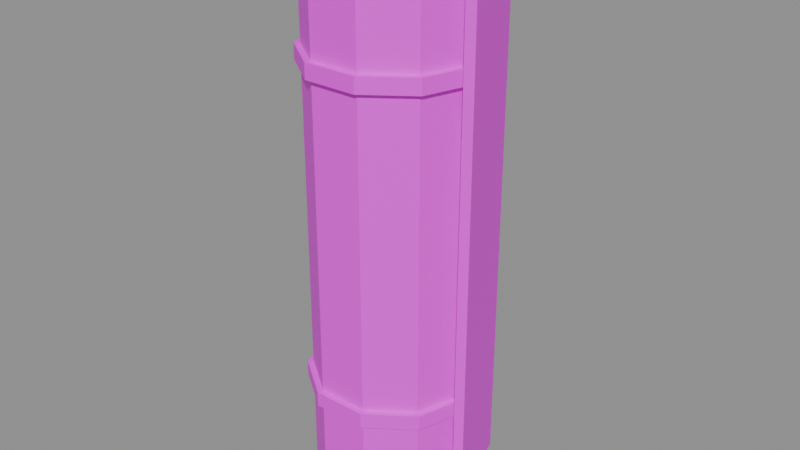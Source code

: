 # Source: item.cloth_bolt.blend  (saved by Blender 5.3.31; exported with 4.5.12 LTS)
import bpy
from mathutils import Matrix  # noqa: F401  (used for matrix-valued properties, if any)

bpy.ops.wm.read_factory_settings(use_empty=True)
scene = bpy.context.scene
scene.name = 'Scene'

# ---- images (referenced by path relative to the original .blend; pixels are not part of the script)
import os
ASSET_DIR = os.environ.get("B2B_ASSET_DIR", "")  # directory of the original .blend (textures are referenced by path, not embedded)
HERE = os.path.dirname(os.path.abspath(__file__))  # packed textures are extracted next to this script under _unpacked/

def load_image(name, relpath, width, height, colorspace="sRGB"):
    """Load a texture the original file referenced (path relative to the .blend, or extracted next to this script)."""
    p = next((c for c in (os.path.join(HERE, relpath), os.path.join(ASSET_DIR, relpath)) if relpath and os.path.exists(c)), "")
    if p:
        img = bpy.data.images.load(p, check_existing=True)
        img.name = name
    else:  # same state as the original file: an image datablock whose file is absent (Cycles renders it pink)
        img = bpy.data.images.new(name, width, height)
        img.source = "FILE"
        img.filepath = "//" + (relpath or name)
    img.colorspace_settings.name = colorspace
    return img
img_palette_png = load_image('palette.png', 'palette.png', 1024, 1024, 'sRGB')

# ---- materials (node trees are filled in below, after node groups)
mat_palette = bpy.data.materials.new('palette')

# ---- material node trees
mat_palette.use_nodes = True; mat_palette.node_tree.nodes.clear()
_N = mat_palette.node_tree.nodes; _L = mat_palette.node_tree.links
n0 = _N.new('ShaderNodeBsdfPrincipled'); n0.name = 'Principled BSDF'; n0.location = (-200, 100)
n0.inputs[10].default_value = 0.005
n1 = _N.new('ShaderNodeOutputMaterial'); n1.name = 'Material Output'; n1.location = (200, 100)
n2 = _N.new('ShaderNodeTexImage'); n2.name = 'Image Texture'; n2.location = (0, 0)
n2.image = img_palette_png
n2.interpolation = 'Closest'
_L.new(n0.outputs[0], n1.inputs[0])
_L.new(n2.outputs[0], n0.inputs[0])
n1.is_active_output = True

# ---- meshes
me_cloth_bolt = bpy.data.meshes.new('cloth_bolt')
me_cloth_bolt.from_pydata([(0.085, 0.0, 0.0), (0.06877, 0.04996, 0.0), (0.02627, 0.08084, 0.0), (-0.02627, 0.08084, 0.0), (-0.06877, 0.04996, 0.0), (-0.085, 1.041e-17, 0.0), (-0.06877, -0.04996, 0.0), (-0.02627, -0.08084, 0.0), (0.02627, -0.08084, 0.0), (0.06877, -0.04996, 0.0), (0.085, 0.0, 0.6), (0.06877, 0.04996, 0.6), (0.02627, 0.08084, 0.6), (-0.02627, 0.08084, 0.6), (-0.06877, 0.04996, 0.6), (-0.085, 1.041e-17, 0.6), (-0.06877, -0.04996, 0.6), (-0.02627, -0.08084, 0.6), (0.02627, -0.08084, 0.6), (0.06877, -0.04996, 0.6), (0.0731, 1.043e-10, 0.004), (0.05914, 0.04297, 0.004), (0.02259, 0.06952, 0.004), (-0.02259, 0.06952, 0.004), (-0.05914, 0.04297, 0.004), (-0.0731, 1.043e-10, 0.004), (-0.05914, -0.04297, 0.004), (-0.02259, -0.06952, 0.004), (0.02259, -0.06952, 0.004), (0.05914, -0.04297, 0.004), (0.0595, 2.235e-10, 0.008), (0.04814, 0.03497, 0.008), (0.01839, 0.05659, 0.008), (-0.01839, 0.05659, 0.008), (-0.04814, 0.03497, 0.008), (-0.0595, 2.235e-10, 0.008), (-0.04814, -0.03497, 0.008), (-0.01839, -0.05659, 0.008), (0.01839, -0.05659, 0.008), (0.04814, -0.03497, 0.008), (0.0459, 3.427e-10, 0.012), (0.03713, 0.02698, 0.012), (0.01418, 0.04365, 0.012), (-0.01418, 0.04365, 0.012), (-0.03713, 0.02698, 0.012), (-0.0459, 3.427e-10, 0.012), (-0.03713, -0.02698, 0.012), (-0.01418, -0.04365, 0.012), (0.01418, -0.04365, 0.012), (0.03713, -0.02698, 0.012), (0.0323, 4.619e-10, 0.016), (0.02613, 0.01899, 0.016), (0.009981, 0.03072, 0.016), (-0.009981, 0.03072, 0.016), (-0.02613, 0.01899, 0.016), (-0.0323, 4.619e-10, 0.016), (-0.02613, -0.01899, 0.016), (-0.009981, -0.03072, 0.016), (0.009981, -0.03072, 0.016), (0.02613, -0.01899, 0.016), (0.0187, 5.811e-10, 0.02), (0.01513, 0.01099, 0.02), (0.005779, 0.01778, 0.02), (-0.005779, 0.01778, 0.02), (-0.01513, 0.01099, 0.02), (-0.0187, 5.811e-10, 0.02), (-0.01513, -0.01099, 0.02), (-0.005779, -0.01778, 0.02), (0.005779, -0.01778, 0.02), (0.01513, -0.01099, 0.02), (0.0731, 1.043e-10, 0.596), (0.05914, 0.04297, 0.596), (0.02259, 0.06952, 0.596), (-0.02259, 0.06952, 0.596), (-0.05914, 0.04297, 0.596), (-0.0731, 1.043e-10, 0.596), (-0.05914, -0.04297, 0.596), (-0.02259, -0.06952, 0.596), (0.02259, -0.06952, 0.596), (0.05914, -0.04297, 0.596), (0.0595, 2.235e-10, 0.592), (0.04814, 0.03497, 0.592), (0.01839, 0.05659, 0.592), (-0.01839, 0.05659, 0.592), (-0.04814, 0.03497, 0.592), (-0.0595, 2.235e-10, 0.592), (-0.04814, -0.03497, 0.592), (-0.01839, -0.05659, 0.592), (0.01839, -0.05659, 0.592), (0.04814, -0.03497, 0.592), (0.0459, 3.427e-10, 0.588), (0.03713, 0.02698, 0.588), (0.01418, 0.04365, 0.588), (-0.01418, 0.04365, 0.588), (-0.03713, 0.02698, 0.588), (-0.0459, 3.427e-10, 0.588), (-0.03713, -0.02698, 0.588), (-0.01418, -0.04365, 0.588), (0.01418, -0.04365, 0.588), (0.03713, -0.02698, 0.588), (0.0323, 4.619e-10, 0.584), (0.02613, 0.01899, 0.584), (0.009981, 0.03072, 0.584), (-0.009981, 0.03072, 0.584), (-0.02613, 0.01899, 0.584), (-0.0323, 4.619e-10, 0.584), (-0.02613, -0.01899, 0.584), (-0.009981, -0.03072, 0.584), (0.009981, -0.03072, 0.584), (0.02613, -0.01899, 0.584), (0.0187, 5.811e-10, 0.58), (0.01513, 0.01099, 0.58), (0.005779, 0.01778, 0.58), (-0.005779, 0.01778, 0.58), (-0.01513, 0.01099, 0.58), (-0.0187, 5.811e-10, 0.58), (-0.01513, -0.01099, 0.58), (-0.005779, -0.01778, 0.58), (0.005779, -0.01778, 0.58), (0.01513, -0.01099, 0.58), (0.09233, -0.02257, 0.03), (0.06298, 0.06778, 0.03), (0.07249, 0.07087, 0.03), (0.1018, -0.01948, 0.03), (0.09233, -0.02257, 0.57), (0.06298, 0.06778, 0.57), (0.07249, 0.07087, 0.57), (0.1018, -0.01948, 0.57), (0.091, 0.0, 0.122), (0.07362, 0.05349, 0.122), (0.02812, 0.08655, 0.122), (-0.02812, 0.08655, 0.122), (-0.07362, 0.05349, 0.122), (-0.091, 1.114e-17, 0.122), (-0.07362, -0.05349, 0.122), (-0.02812, -0.08655, 0.122), (0.02812, -0.08655, 0.122), (0.07362, -0.05349, 0.122), (0.091, 0.0, 0.138), (0.07362, 0.05349, 0.138), (0.02812, 0.08655, 0.138), (-0.02812, 0.08655, 0.138), (-0.07362, 0.05349, 0.138), (-0.091, 1.114e-17, 0.138), (-0.07362, -0.05349, 0.138), (-0.02812, -0.08655, 0.138), (0.02812, -0.08655, 0.138), (0.07362, -0.05349, 0.138), (0.075, 0.0, 0.122), (0.06068, 0.04408, 0.122), (0.02318, 0.07133, 0.122), (-0.02318, 0.07133, 0.122), (-0.06068, 0.04408, 0.122), (-0.075, 9.185e-18, 0.122), (-0.06068, -0.04408, 0.122), (-0.02318, -0.07133, 0.122), (0.02318, -0.07133, 0.122), (0.06068, -0.04408, 0.122), (0.075, 0.0, 0.138), (0.06068, 0.04408, 0.138), (0.02318, 0.07133, 0.138), (-0.02318, 0.07133, 0.138), (-0.06068, 0.04408, 0.138), (-0.075, 9.185e-18, 0.138), (-0.06068, -0.04408, 0.138), (-0.02318, -0.07133, 0.138), (0.02318, -0.07133, 0.138), (0.06068, -0.04408, 0.138), (0.091, 0.0, 0.462), (0.07362, 0.05349, 0.462), (0.02812, 0.08655, 0.462), (-0.02812, 0.08655, 0.462), (-0.07362, 0.05349, 0.462), (-0.091, 1.114e-17, 0.462), (-0.07362, -0.05349, 0.462), (-0.02812, -0.08655, 0.462), (0.02812, -0.08655, 0.462), (0.07362, -0.05349, 0.462), (0.091, 0.0, 0.478), (0.07362, 0.05349, 0.478), (0.02812, 0.08655, 0.478), (-0.02812, 0.08655, 0.478), (-0.07362, 0.05349, 0.478), (-0.091, 1.114e-17, 0.478), (-0.07362, -0.05349, 0.478), (-0.02812, -0.08655, 0.478), (0.02812, -0.08655, 0.478), (0.07362, -0.05349, 0.478), (0.075, 0.0, 0.462), (0.06068, 0.04408, 0.462), (0.02318, 0.07133, 0.462), (-0.02318, 0.07133, 0.462), (-0.06068, 0.04408, 0.462), (-0.075, 9.185e-18, 0.462), (-0.06068, -0.04408, 0.462), (-0.02318, -0.07133, 0.462), (0.02318, -0.07133, 0.462), (0.06068, -0.04408, 0.462), (0.075, 0.0, 0.478), (0.06068, 0.04408, 0.478), (0.02318, 0.07133, 0.478), (-0.02318, 0.07133, 0.478), (-0.06068, 0.04408, 0.478), (-0.075, 9.185e-18, 0.478), (-0.06068, -0.04408, 0.478), (-0.02318, -0.07133, 0.478), (0.02318, -0.07133, 0.478), (0.06068, -0.04408, 0.478)], [], [(0, 1, 11, 10), (1, 2, 12, 11), (2, 3, 13, 12), (3, 4, 14, 13), (4, 5, 15, 14), (5, 6, 16, 15), (6, 7, 17, 16), (7, 8, 18, 17), (8, 9, 19, 18), (9, 0, 10, 19), (0, 20, 21, 1), (1, 21, 22, 2), (2, 22, 23, 3), (3, 23, 24, 4), (4, 24, 25, 5), (5, 25, 26, 6), (6, 26, 27, 7), (7, 27, 28, 8), (8, 28, 29, 9), (9, 29, 20, 0), (20, 30, 31, 21), (21, 31, 32, 22), (22, 32, 33, 23), (23, 33, 34, 24), (24, 34, 35, 25), (25, 35, 36, 26), (26, 36, 37, 27), (27, 37, 38, 28), (28, 38, 39, 29), (29, 39, 30, 20), (30, 40, 41, 31), (31, 41, 42, 32), (32, 42, 43, 33), (33, 43, 44, 34), (34, 44, 45, 35), (35, 45, 46, 36), (36, 46, 47, 37), (37, 47, 48, 38), (38, 48, 49, 39), (39, 49, 40, 30), (40, 50, 51, 41), (41, 51, 52, 42), (42, 52, 53, 43), (43, 53, 54, 44), (44, 54, 55, 45), (45, 55, 56, 46), (46, 56, 57, 47), (47, 57, 58, 48), (48, 58, 59, 49), (49, 59, 50, 40), (50, 60, 61, 51), (51, 61, 62, 52), (52, 62, 63, 53), (53, 63, 64, 54), (54, 64, 65, 55), (55, 65, 66, 56), (56, 66, 67, 57), (57, 67, 68, 58), (58, 68, 69, 59), (59, 69, 60, 50), (60, 69, 68, 67, 66, 65, 64, 63, 62, 61), (10, 11, 71, 70), (11, 12, 72, 71), (12, 13, 73, 72), (13, 14, 74, 73), (14, 15, 75, 74), (15, 16, 76, 75), (16, 17, 77, 76), (17, 18, 78, 77), (18, 19, 79, 78), (19, 10, 70, 79), (70, 71, 81, 80), (71, 72, 82, 81), (72, 73, 83, 82), (73, 74, 84, 83), (74, 75, 85, 84), (75, 76, 86, 85), (76, 77, 87, 86), (77, 78, 88, 87), (78, 79, 89, 88), (79, 70, 80, 89), (80, 81, 91, 90), (81, 82, 92, 91), (82, 83, 93, 92), (83, 84, 94, 93), (84, 85, 95, 94), (85, 86, 96, 95), (86, 87, 97, 96), (87, 88, 98, 97), (88, 89, 99, 98), (89, 80, 90, 99), (90, 91, 101, 100), (91, 92, 102, 101), (92, 93, 103, 102), (93, 94, 104, 103), (94, 95, 105, 104), (95, 96, 106, 105), (96, 97, 107, 106), (97, 98, 108, 107), (98, 99, 109, 108), (99, 90, 100, 109), (100, 101, 111, 110), (101, 102, 112, 111), (102, 103, 113, 112), (103, 104, 114, 113), (104, 105, 115, 114), (105, 106, 116, 115), (106, 107, 117, 116), (107, 108, 118, 117), (108, 109, 119, 118), (109, 100, 110, 119), (110, 111, 112, 113, 114, 115, 116, 117, 118, 119), (123, 122, 126, 127), (121, 125, 126, 122), (120, 123, 127, 124), (120, 121, 122, 123), (124, 127, 126, 125), (128, 129, 139, 138), (158, 138, 139, 159), (148, 149, 129, 128), (129, 130, 140, 139), (159, 139, 140, 160), (149, 150, 130, 129), (130, 131, 141, 140), (160, 140, 141, 161), (150, 151, 131, 130), (131, 132, 142, 141), (161, 141, 142, 162), (151, 152, 132, 131), (132, 133, 143, 142), (162, 142, 143, 163), (152, 153, 133, 132), (133, 134, 144, 143), (163, 143, 144, 164), (153, 154, 134, 133), (134, 135, 145, 144), (164, 144, 145, 165), (154, 155, 135, 134), (135, 136, 146, 145), (165, 145, 146, 166), (155, 156, 136, 135), (136, 137, 147, 146), (166, 146, 147, 167), (156, 157, 137, 136), (137, 128, 138, 147), (167, 147, 138, 158), (157, 148, 128, 137), (168, 169, 179, 178), (198, 178, 179, 199), (188, 189, 169, 168), (169, 170, 180, 179), (199, 179, 180, 200), (189, 190, 170, 169), (170, 171, 181, 180), (200, 180, 181, 201), (190, 191, 171, 170), (171, 172, 182, 181), (201, 181, 182, 202), (191, 192, 172, 171), (172, 173, 183, 182), (202, 182, 183, 203), (192, 193, 173, 172), (173, 174, 184, 183), (203, 183, 184, 204), (193, 194, 174, 173), (174, 175, 185, 184), (204, 184, 185, 205), (194, 195, 175, 174), (175, 176, 186, 185), (205, 185, 186, 206), (195, 196, 176, 175), (176, 177, 187, 186), (206, 186, 187, 207), (196, 197, 177, 176), (177, 168, 178, 187), (207, 187, 178, 198), (197, 188, 168, 177)])
_uv = me_cloth_bolt.uv_layers.new(name='UVMap')
_uv.uv.foreach_set('vector', [0.0625, 0.3889, 0.0625, 0.3889, 0.0625, 0.3889, 0.0625, 0.3889, 0.0625, 0.3889, 0.0625, 0.3889, 0.0625, 0.3889, 0.0625, 0.3889, 0.0625, 0.3889, 0.0625, 0.3889, 0.0625, 0.3889, 0.0625, 0.3889, 0.0625, 0.3889, 0.0625, 0.3889, 0.0625, 0.3889, 0.0625, 0.3889, 0.0625, 0.3889, 0.0625, 0.3889, 0.0625, 0.3889, 0.0625, 0.3889, 0.0625, 0.3889, 0.0625, 0.3889, 0.0625, 0.3889, 0.0625, 0.3889, 0.0625, 0.3889, 0.0625, 0.3889, 0.0625, 0.3889, 0.0625, 0.3889, 0.0625, 0.3889, 0.0625, 0.3889, 0.0625, 0.3889, 0.0625, 0.3889, 0.0625, 0.3889, 0.0625, 0.3889, 0.0625, 0.3889, 0.0625, 0.3889, 0.0625, 0.3889, 0.0625, 0.3889, 0.0625, 0.3889, 0.0625, 0.3889, 0.0625, 0.3889, 0.0625, 0.3889, 0.0625, 0.3889, 0.0625, 0.3889, 0.0625, 0.3889, 0.0625, 0.3889, 0.0625, 0.3889, 0.0625, 0.3889, 0.0625, 0.3889, 0.0625, 0.3889, 0.0625, 0.3889, 0.0625, 0.3889, 0.0625, 0.3889, 0.0625, 0.3889, 0.0625, 0.3889, 0.0625, 0.3889, 0.0625, 0.3889, 0.0625, 0.3889, 0.0625, 0.3889, 0.0625, 0.3889, 0.0625, 0.3889, 0.0625, 0.3889, 0.0625, 0.3889, 0.0625, 0.3889, 0.0625, 0.3889, 0.0625, 0.3889, 0.0625, 0.3889, 0.0625, 0.3889, 0.0625, 0.3889, 0.0625, 0.3889, 0.0625, 0.3889, 0.0625, 0.3889, 0.0625, 0.3889, 0.0625, 0.3889, 0.0625, 0.3889, 0.0625, 0.3889, 0.0625, 0.3889, 0.0625, 0.3889, 0.0625, 0.3889, 0.0625, 0.3889, 0.1875, 0.3889, 0.1875, 0.3889, 0.1875, 0.3889, 0.1875, 0.3889, 0.1875, 0.3889, 0.1875, 0.3889, 0.1875, 0.3889, 0.1875, 0.3889, 0.1875, 0.3889, 0.1875, 0.3889, 0.1875, 0.3889, 0.1875, 0.3889, 0.1875, 0.3889, 0.1875, 0.3889, 0.1875, 0.3889, 0.1875, 0.3889, 0.1875, 0.3889, 0.1875, 0.3889, 0.1875, 0.3889, 0.1875, 0.3889, 0.1875, 0.3889, 0.1875, 0.3889, 0.1875, 0.3889, 0.1875, 0.3889, 0.1875, 0.3889, 0.1875, 0.3889, 0.1875, 0.3889, 0.1875, 0.3889, 0.1875, 0.3889, 0.1875, 0.3889, 0.1875, 0.3889, 0.1875, 0.3889, 0.1875, 0.3889, 0.1875, 0.3889, 0.1875, 0.3889, 0.1875, 0.3889, 0.1875, 0.3889, 0.1875, 0.3889, 0.1875, 0.3889, 0.1875, 0.3889, 0.0625, 0.3889, 0.0625, 0.3889, 0.0625, 0.3889, 0.0625, 0.3889, 0.0625, 0.3889, 0.0625, 0.3889, 0.0625, 0.3889, 0.0625, 0.3889, 0.0625, 0.3889, 0.0625, 0.3889, 0.0625, 0.3889, 0.0625, 0.3889, 0.0625, 0.3889, 0.0625, 0.3889, 0.0625, 0.3889, 0.0625, 0.3889, 0.0625, 0.3889, 0.0625, 0.3889, 0.0625, 0.3889, 0.0625, 0.3889, 0.0625, 0.3889, 0.0625, 0.3889, 0.0625, 0.3889, 0.0625, 0.3889, 0.0625, 0.3889, 0.0625, 0.3889, 0.0625, 0.3889, 0.0625, 0.3889, 0.0625, 0.3889, 0.0625, 0.3889, 0.0625, 0.3889, 0.0625, 0.3889, 0.0625, 0.3889, 0.0625, 0.3889, 0.0625, 0.3889, 0.0625, 0.3889, 0.0625, 0.3889, 0.0625, 0.3889, 0.0625, 0.3889, 0.0625, 0.3889, 0.1875, 0.3889, 0.1875, 0.3889, 0.1875, 0.3889, 0.1875, 0.3889, 0.1875, 0.3889, 0.1875, 0.3889, 0.1875, 0.3889, 0.1875, 0.3889, 0.1875, 0.3889, 0.1875, 0.3889, 0.1875, 0.3889, 0.1875, 0.3889, 0.1875, 0.3889, 0.1875, 0.3889, 0.1875, 0.3889, 0.1875, 0.3889, 0.1875, 0.3889, 0.1875, 0.3889, 0.1875, 0.3889, 0.1875, 0.3889, 0.1875, 0.3889, 0.1875, 0.3889, 0.1875, 0.3889, 0.1875, 0.3889, 0.1875, 0.3889, 0.1875, 0.3889, 0.1875, 0.3889, 0.1875, 0.3889, 0.1875, 0.3889, 0.1875, 0.3889, 0.1875, 0.3889, 0.1875, 0.3889, 0.1875, 0.3889, 0.1875, 0.3889, 0.1875, 0.3889, 0.1875, 0.3889, 0.1875, 0.3889, 0.1875, 0.3889, 0.1875, 0.3889, 0.1875, 0.3889, 0.0625, 0.3889, 0.0625, 0.3889, 0.0625, 0.3889, 0.0625, 0.3889, 0.0625, 0.3889, 0.0625, 0.3889, 0.0625, 0.3889, 0.0625, 0.3889, 0.0625, 0.3889, 0.0625, 0.3889, 0.0625, 0.3889, 0.0625, 0.3889, 0.0625, 0.3889, 0.0625, 0.3889, 0.0625, 0.3889, 0.0625, 0.3889, 0.0625, 0.3889, 0.0625, 0.3889, 0.0625, 0.3889, 0.0625, 0.3889, 0.0625, 0.3889, 0.0625, 0.3889, 0.0625, 0.3889, 0.0625, 0.3889, 0.0625, 0.3889, 0.0625, 0.3889, 0.0625, 0.3889, 0.0625, 0.3889, 0.0625, 0.3889, 0.0625, 0.3889, 0.0625, 0.3889, 0.0625, 0.3889, 0.0625, 0.3889, 0.0625, 0.3889, 0.0625, 0.3889, 0.0625, 0.3889, 0.0625, 0.3889, 0.0625, 0.3889, 0.0625, 0.3889, 0.0625, 0.3889, 0.4375, 0.3889, 0.4375, 0.3889, 0.4375, 0.3889, 0.4375, 0.3889, 0.4375, 0.3889, 0.4375, 0.3889, 0.4375, 0.3889, 0.4375, 0.3889, 0.4375, 0.3889, 0.4375, 0.3889, 0.0625, 0.3889, 0.0625, 0.3889, 0.0625, 0.3889, 0.0625, 0.3889, 0.0625, 0.3889, 0.0625, 0.3889, 0.0625, 0.3889, 0.0625, 0.3889, 0.0625, 0.3889, 0.0625, 0.3889, 0.0625, 0.3889, 0.0625, 0.3889, 0.0625, 0.3889, 0.0625, 0.3889, 0.0625, 0.3889, 0.0625, 0.3889, 0.0625, 0.3889, 0.0625, 0.3889, 0.0625, 0.3889, 0.0625, 0.3889, 0.0625, 0.3889, 0.0625, 0.3889, 0.0625, 0.3889, 0.0625, 0.3889, 0.0625, 0.3889, 0.0625, 0.3889, 0.0625, 0.3889, 0.0625, 0.3889, 0.0625, 0.3889, 0.0625, 0.3889, 0.0625, 0.3889, 0.0625, 0.3889, 0.0625, 0.3889, 0.0625, 0.3889, 0.0625, 0.3889, 0.0625, 0.3889, 0.0625, 0.3889, 0.0625, 0.3889, 0.0625, 0.3889, 0.0625, 0.3889, 0.1875, 0.3889, 0.1875, 0.3889, 0.1875, 0.3889, 0.1875, 0.3889, 0.1875, 0.3889, 0.1875, 0.3889, 0.1875, 0.3889, 0.1875, 0.3889, 0.1875, 0.3889, 0.1875, 0.3889, 0.1875, 0.3889, 0.1875, 0.3889, 0.1875, 0.3889, 0.1875, 0.3889, 0.1875, 0.3889, 0.1875, 0.3889, 0.1875, 0.3889, 0.1875, 0.3889, 0.1875, 0.3889, 0.1875, 0.3889, 0.1875, 0.3889, 0.1875, 0.3889, 0.1875, 0.3889, 0.1875, 0.3889, 0.1875, 0.3889, 0.1875, 0.3889, 0.1875, 0.3889, 0.1875, 0.3889, 0.1875, 0.3889, 0.1875, 0.3889, 0.1875, 0.3889, 0.1875, 0.3889, 0.1875, 0.3889, 0.1875, 0.3889, 0.1875, 0.3889, 0.1875, 0.3889, 0.1875, 0.3889, 0.1875, 0.3889, 0.1875, 0.3889, 0.1875, 0.3889, 0.0625, 0.3889, 0.0625, 0.3889, 0.0625, 0.3889, 0.0625, 0.3889, 0.0625, 0.3889, 0.0625, 0.3889, 0.0625, 0.3889, 0.0625, 0.3889, 0.0625, 0.3889, 0.0625, 0.3889, 0.0625, 0.3889, 0.0625, 0.3889, 0.0625, 0.3889, 0.0625, 0.3889, 0.0625, 0.3889, 0.0625, 0.3889, 0.0625, 0.3889, 0.0625, 0.3889, 0.0625, 0.3889, 0.0625, 0.3889, 0.0625, 0.3889, 0.0625, 0.3889, 0.0625, 0.3889, 0.0625, 0.3889, 0.0625, 0.3889, 0.0625, 0.3889, 0.0625, 0.3889, 0.0625, 0.3889, 0.0625, 0.3889, 0.0625, 0.3889, 0.0625, 0.3889, 0.0625, 0.3889, 0.0625, 0.3889, 0.0625, 0.3889, 0.0625, 0.3889, 0.0625, 0.3889, 0.0625, 0.3889, 0.0625, 0.3889, 0.0625, 0.3889, 0.0625, 0.3889, 0.1875, 0.3889, 0.1875, 0.3889, 0.1875, 0.3889, 0.1875, 0.3889, 0.1875, 0.3889, 0.1875, 0.3889, 0.1875, 0.3889, 0.1875, 0.3889, 0.1875, 0.3889, 0.1875, 0.3889, 0.1875, 0.3889, 0.1875, 0.3889, 0.1875, 0.3889, 0.1875, 0.3889, 0.1875, 0.3889, 0.1875, 0.3889, 0.1875, 0.3889, 0.1875, 0.3889, 0.1875, 0.3889, 0.1875, 0.3889, 0.1875, 0.3889, 0.1875, 0.3889, 0.1875, 0.3889, 0.1875, 0.3889, 0.1875, 0.3889, 0.1875, 0.3889, 0.1875, 0.3889, 0.1875, 0.3889, 0.1875, 0.3889, 0.1875, 0.3889, 0.1875, 0.3889, 0.1875, 0.3889, 0.1875, 0.3889, 0.1875, 0.3889, 0.1875, 0.3889, 0.1875, 0.3889, 0.1875, 0.3889, 0.1875, 0.3889, 0.1875, 0.3889, 0.1875, 0.3889, 0.0625, 0.3889, 0.0625, 0.3889, 0.0625, 0.3889, 0.0625, 0.3889, 0.0625, 0.3889, 0.0625, 0.3889, 0.0625, 0.3889, 0.0625, 0.3889, 0.0625, 0.3889, 0.0625, 0.3889, 0.0625, 0.3889, 0.0625, 0.3889, 0.0625, 0.3889, 0.0625, 0.3889, 0.0625, 0.3889, 0.0625, 0.3889, 0.0625, 0.3889, 0.0625, 0.3889, 0.0625, 0.3889, 0.0625, 0.3889, 0.0625, 0.3889, 0.0625, 0.3889, 0.0625, 0.3889, 0.0625, 0.3889, 0.0625, 0.3889, 0.0625, 0.3889, 0.0625, 0.3889, 0.0625, 0.3889, 0.0625, 0.3889, 0.0625, 0.3889, 0.0625, 0.3889, 0.0625, 0.3889, 0.0625, 0.3889, 0.0625, 0.3889, 0.0625, 0.3889, 0.0625, 0.3889, 0.0625, 0.3889, 0.0625, 0.3889, 0.0625, 0.3889, 0.0625, 0.3889, 0.4375, 0.3889, 0.4375, 0.3889, 0.4375, 0.3889, 0.4375, 0.3889, 0.4375, 0.3889, 0.4375, 0.3889, 0.4375, 0.3889, 0.4375, 0.3889, 0.4375, 0.3889, 0.4375, 0.3889, 0.0625, 0.3889, 0.0625, 0.3889, 0.0625, 0.3889, 0.0625, 0.3889, 0.3125, 0.3889, 0.3125, 0.3889, 0.3125, 0.3889, 0.3125, 0.3889, 0.1875, 0.3889, 0.1875, 0.3889, 0.1875, 0.3889, 0.1875, 0.3889, 0.1875, 0.3889, 0.1875, 0.3889, 0.1875, 0.3889, 0.1875, 0.3889, 0.1875, 0.3889, 0.1875, 0.3889, 0.1875, 0.3889, 0.1875, 0.3889, 0.3125, 0.3889, 0.3125, 0.3889, 0.3125, 0.3889, 0.3125, 0.3889, 0.3125, 0.3889, 0.3125, 0.3889, 0.3125, 0.3889, 0.3125, 0.3889, 0.3125, 0.3889, 0.3125, 0.3889, 0.3125, 0.3889, 0.3125, 0.3889, 0.3125, 0.3889, 0.3125, 0.3889, 0.3125, 0.3889, 0.3125, 0.3889, 0.3125, 0.3889, 0.3125, 0.3889, 0.3125, 0.3889, 0.3125, 0.3889, 0.3125, 0.3889, 0.3125, 0.3889, 0.3125, 0.3889, 0.3125, 0.3889, 0.3125, 0.3889, 0.3125, 0.3889, 0.3125, 0.3889, 0.3125, 0.3889, 0.3125, 0.3889, 0.3125, 0.3889, 0.3125, 0.3889, 0.3125, 0.3889, 0.3125, 0.3889, 0.3125, 0.3889, 0.3125, 0.3889, 0.3125, 0.3889, 0.3125, 0.3889, 0.3125, 0.3889, 0.3125, 0.3889, 0.3125, 0.3889, 0.3125, 0.3889, 0.3125, 0.3889, 0.3125, 0.3889, 0.3125, 0.3889, 0.3125, 0.3889, 0.3125, 0.3889, 0.3125, 0.3889, 0.3125, 0.3889, 0.3125, 0.3889, 0.3125, 0.3889, 0.3125, 0.3889, 0.3125, 0.3889, 0.3125, 0.3889, 0.3125, 0.3889, 0.3125, 0.3889, 0.3125, 0.3889, 0.3125, 0.3889, 0.3125, 0.3889, 0.3125, 0.3889, 0.3125, 0.3889, 0.3125, 0.3889, 0.3125, 0.3889, 0.3125, 0.3889, 0.3125, 0.3889, 0.3125, 0.3889, 0.3125, 0.3889, 0.3125, 0.3889, 0.3125, 0.3889, 0.3125, 0.3889, 0.3125, 0.3889, 0.3125, 0.3889, 0.3125, 0.3889, 0.3125, 0.3889, 0.3125, 0.3889, 0.3125, 0.3889, 0.3125, 0.3889, 0.3125, 0.3889, 0.3125, 0.3889, 0.3125, 0.3889, 0.3125, 0.3889, 0.3125, 0.3889, 0.3125, 0.3889, 0.3125, 0.3889, 0.3125, 0.3889, 0.3125, 0.3889, 0.3125, 0.3889, 0.3125, 0.3889, 0.3125, 0.3889, 0.3125, 0.3889, 0.3125, 0.3889, 0.3125, 0.3889, 0.3125, 0.3889, 0.3125, 0.3889, 0.3125, 0.3889, 0.3125, 0.3889, 0.3125, 0.3889, 0.3125, 0.3889, 0.3125, 0.3889, 0.3125, 0.3889, 0.3125, 0.3889, 0.3125, 0.3889, 0.3125, 0.3889, 0.3125, 0.3889, 0.3125, 0.3889, 0.3125, 0.3889, 0.3125, 0.3889, 0.3125, 0.3889, 0.3125, 0.3889, 0.3125, 0.3889, 0.3125, 0.3889, 0.3125, 0.3889, 0.3125, 0.3889, 0.3125, 0.3889, 0.3125, 0.3889, 0.3125, 0.3889, 0.3125, 0.3889, 0.3125, 0.3889, 0.3125, 0.3889, 0.3125, 0.3889, 0.3125, 0.3889, 0.3125, 0.3889, 0.3125, 0.3889, 0.3125, 0.3889, 0.3125, 0.3889, 0.3125, 0.3889, 0.3125, 0.3889, 0.3125, 0.3889, 0.3125, 0.3889, 0.3125, 0.3889, 0.3125, 0.3889, 0.3125, 0.3889, 0.3125, 0.3889, 0.3125, 0.3889, 0.3125, 0.3889, 0.3125, 0.3889, 0.3125, 0.3889, 0.3125, 0.3889, 0.3125, 0.3889, 0.3125, 0.3889, 0.3125, 0.3889, 0.3125, 0.3889, 0.3125, 0.3889, 0.3125, 0.3889, 0.3125, 0.3889, 0.3125, 0.3889, 0.3125, 0.3889, 0.3125, 0.3889, 0.3125, 0.3889, 0.3125, 0.3889, 0.3125, 0.3889, 0.3125, 0.3889, 0.3125, 0.3889, 0.3125, 0.3889, 0.3125, 0.3889, 0.3125, 0.3889, 0.3125, 0.3889, 0.3125, 0.3889, 0.3125, 0.3889, 0.3125, 0.3889, 0.3125, 0.3889, 0.3125, 0.3889, 0.3125, 0.3889, 0.3125, 0.3889, 0.3125, 0.3889, 0.3125, 0.3889, 0.3125, 0.3889, 0.3125, 0.3889, 0.3125, 0.3889, 0.3125, 0.3889, 0.3125, 0.3889, 0.3125, 0.3889, 0.3125, 0.3889, 0.3125, 0.3889, 0.3125, 0.3889, 0.3125, 0.3889, 0.3125, 0.3889, 0.3125, 0.3889, 0.3125, 0.3889, 0.3125, 0.3889, 0.3125, 0.3889, 0.3125, 0.3889, 0.3125, 0.3889, 0.3125, 0.3889, 0.3125, 0.3889, 0.3125, 0.3889, 0.3125, 0.3889, 0.3125, 0.3889, 0.3125, 0.3889, 0.3125, 0.3889, 0.3125, 0.3889, 0.3125, 0.3889, 0.3125, 0.3889, 0.3125, 0.3889, 0.3125, 0.3889, 0.3125, 0.3889, 0.3125, 0.3889, 0.3125, 0.3889, 0.3125, 0.3889, 0.3125, 0.3889, 0.3125, 0.3889, 0.3125, 0.3889, 0.3125, 0.3889, 0.3125, 0.3889, 0.3125, 0.3889, 0.3125, 0.3889, 0.3125, 0.3889, 0.3125, 0.3889, 0.3125, 0.3889, 0.3125, 0.3889, 0.3125, 0.3889, 0.3125, 0.3889, 0.3125, 0.3889, 0.3125, 0.3889, 0.3125, 0.3889, 0.3125, 0.3889, 0.3125, 0.3889, 0.3125, 0.3889, 0.3125, 0.3889, 0.3125, 0.3889, 0.3125, 0.3889, 0.3125, 0.3889, 0.3125, 0.3889, 0.3125, 0.3889, 0.3125, 0.3889, 0.3125, 0.3889, 0.3125, 0.3889, 0.3125, 0.3889, 0.3125, 0.3889, 0.3125, 0.3889, 0.3125, 0.3889, 0.3125, 0.3889, 0.3125, 0.3889, 0.3125, 0.3889, 0.3125, 0.3889, 0.3125, 0.3889, 0.3125, 0.3889, 0.3125, 0.3889, 0.3125, 0.3889, 0.3125, 0.3889, 0.3125, 0.3889])
me_cloth_bolt.materials.append(mat_palette)
me_cloth_bolt.update()

# ---- objects
ob_cloth_bolt = bpy.data.objects.new('cloth_bolt', me_cloth_bolt)

# ---- transforms, parenting, visibility, modifiers, constraints
ob_cloth_bolt.location = (0.0, 0.0, 0.0)

# ---- collection membership
scene.collection.objects.link(ob_cloth_bolt)

# ---- scene / render settings (as saved in the file)
scene.frame_start = 1; scene.frame_end = 250; scene.frame_set(1)
scene.render.engine = 'BLENDER_EEVEE_NEXT'
scene.render.bake_bias = 0.0
scene.render.bake_samples = 0
scene.render.compositor_device = 'GPU'
scene.eevee.use_volume_custom_range = False
scene.eevee.fast_gi_thickness_near = 0.1
scene.eevee.fast_gi_thickness_far = 0.0
scene.eevee.ray_tracing_options.screen_trace_thickness = 0.1
bpy.context.view_layer.update()

# ---- added for rendering (the .blend has no active camera and no usable light): camera, sun + grey world if the file has none
cam_auto = bpy.data.cameras.new('AutoCamera')
cam_auto.lens = 50.0
cam_auto.sensor_width = 36.0
cam_auto.clip_end = 1000.0
ob_auto_camera = bpy.data.objects.new('AutoCamera', cam_auto)
scene.collection.objects.link(ob_auto_camera)
ob_auto_camera.location = (0.610119, -0.725636, 0.783757)
ob_auto_camera.rotation_euler = (1.09748, -7.21219e-08, 0.694738)
scene.camera = ob_auto_camera
light_auto_sun = bpy.data.lights.new('AutoSun', 'SUN')
light_auto_sun.energy = 3.0
light_auto_sun.angle = 0.0523599
ob_auto_sun = bpy.data.objects.new('AutoSun', light_auto_sun)
scene.collection.objects.link(ob_auto_sun)
ob_auto_sun.rotation_euler = (0.872665, 0.174533, 0.523599)
if scene.world is None:
    world_auto = bpy.data.worlds.new('AutoWorld')
    world_auto.color = (0.3, 0.3, 0.3)
    scene.world = world_auto
bpy.context.view_layer.update()
